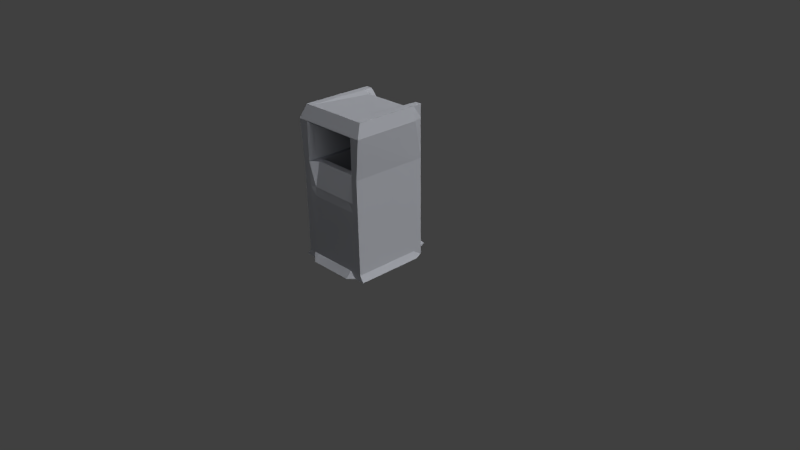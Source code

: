# Source: untitled.blend  (saved by Blender 2.68.0; exported with 4.5.12 LTS)
import bpy
from mathutils import Matrix  # noqa: F401  (used for matrix-valued properties, if any)

bpy.ops.wm.read_factory_settings(use_empty=True)
scene = bpy.context.scene
scene.name = 'Scene'

# ---- collections
col_collection_1 = bpy.data.collections.new('Collection 1'); scene.collection.children.link(col_collection_1)

# ---- materials (node trees are filled in below, after node groups)
mat_material = bpy.data.materials.new('Material')
mat_material.alpha_threshold = 0.0
mat_material.roughness = 0.5
mat_material.line_color = (0.0, 0.0, 0.0, 1.0)

# ---- material node trees
mat_material.use_nodes = True; mat_material.node_tree.nodes.clear()
_N = mat_material.node_tree.nodes; _L = mat_material.node_tree.links
n0 = _N.new('ShaderNodeOutputMaterial'); n0.name = 'Material Output'; n0.location = (300, 300)
n1 = _N.new('ShaderNodeBsdfAnisotropic'); n1.name = 'Glossy BSDF'; n1.location = (100, 300)
n1.distribution = 'BECKMANN'
n1.inputs[0].default_value = (0.4595, 0.474, 0.5173, 1.0)
n1.inputs[1].default_value = 0.7746
_L.new(n1.outputs[0], n0.inputs[0])
n0.is_active_output = True

# ---- world
world_world = bpy.data.worlds.new('World'); scene.world = world_world
world_world.color = (0.05088, 0.05088, 0.05088)
world_world.use_sun_shadow = False
world_world.sun_shadow_jitter_overblur = 0.0
world_world.cycles.sampling_method = 'MANUAL'
world_world.cycles.sample_map_resolution = 256

# ---- cameras
cam_camera = bpy.data.cameras.new('Camera')
cam_camera.clip_end = 100.0
cam_camera.lens = 35.0
cam_camera.sensor_width = 32.0
cam_camera.sensor_height = 18.0
cam_camera.ortho_scale = 7.314
cam_camera.dof.focus_distance = 0.0

# ---- lights
light_point = bpy.data.lights.new('Point', 'POINT')
light_point.transmission_factor = 0.0
light_point.energy = 100.0
light_point.shadow_buffer_clip_start = 0.5
light_point.shadow_soft_size = 0.1
light_point.shadow_maximum_resolution = 0.006
light_point.use_absolute_resolution = True
light_point.cycles.use_multiple_importance_sampling = False
light_lamp = bpy.data.lights.new('Lamp', 'SUN')
light_lamp.transmission_factor = 0.0
light_lamp.cutoff_distance = 30.0
light_lamp.angle = 2.811
light_lamp.energy = 2.6
light_lamp.shadow_buffer_clip_start = 1.001
light_lamp.shadow_soft_size = 5.989
light_lamp.shadow_cascade_max_distance = 1000.0
light_lamp.cycles.use_multiple_importance_sampling = False

# ---- meshes
me_cube = bpy.data.meshes.new('Cube')
me_cube.from_pydata([(0.4123, 0.4433, -1.0), (0.4677, -0.5878, -1.0), (-0.619, -0.5878, -1.0), (-0.5494, 0.4433, -1.0), (0.4123, 0.4433, 1.015), (0.4123, -0.5117, 1.015), (-0.5494, -0.5117, 1.015), (-0.5494, 0.4433, 1.015), (0.4123, 0.4433, 0.841), (0.4572, -0.5878, 0.841), (-0.6029, -0.5878, 0.841), (-0.5494, 0.4433, 0.841), (0.4123, 0.4433, 0.3237), (0.4026, -0.583, 0.3237), (-0.5494, -0.5911, 0.3237), (-0.5494, 0.4433, 0.3237), (-0.4628, 0.4433, -1.0), (-0.4628, -0.5878, -1.0), (-0.4628, 0.4433, 1.015), (-0.4628, -0.5117, 1.015), (-0.4628, -0.5878, 0.841), (-0.4628, 0.4754, 0.841), (-0.4628, 0.4433, 0.3237), (-0.4628, -0.5911, 0.3237), (0.3267, 0.4433, -1.0), (0.3267, -0.5878, -1.0), (0.3267, 0.4433, 1.015), (0.3267, -0.5117, 1.015), (0.3267, -0.5878, 0.841), (0.3267, 0.4767, 0.841), (0.3267, 0.4433, 0.3237), (0.317, -0.583, 0.3237), (-0.4628, 0.365, 0.841), (-0.4628, 0.365, 0.3237), (0.3267, 0.365, 0.841), (0.3267, 0.365, 0.3237), (0.4677, 0.3119, -1.0), (-0.619, 0.3119, -1.0), (0.4123, 0.3216, 1.015), (-0.5494, 0.3216, 1.015), (0.4572, 0.3119, 0.841), (-0.6029, 0.3119, 0.841), (0.4123, 0.3214, 0.3237), (-0.5494, 0.3214, 0.3237), (-0.4628, 0.3119, -1.0), (-0.4628, 0.3216, 1.015), (0.3267, 0.3119, -1.0), (0.3267, 0.3216, 1.015), (0.2402, 0.6763, -1.0), (0.2402, -0.6644, -1.0), (0.2402, 0.4433, 0.9135), (0.2402, -0.5117, 1.015), (0.2402, -0.5878, 0.841), (0.2402, 0.5122, 0.841), (0.2402, 0.4968, 0.3237), (0.2402, -0.5134, 0.3237), (0.2402, 0.365, 0.841), (0.2402, 0.365, 0.3237), (0.2402, 0.3119, -1.0), (0.2402, 0.3216, 0.9808), (-0.3685, 0.6763, -1.0), (-0.3685, -0.6644, -1.0), (-0.3685, 0.4433, 0.9135), (-0.3685, -0.5117, 1.015), (-0.3685, -0.5878, 0.841), (-0.3685, 0.5108, 0.841), (-0.3685, 0.4968, 0.3237), (-0.3685, -0.5134, 0.3237), (-0.3685, 0.365, 0.841), (-0.3685, 0.365, 0.3237), (-0.3685, 0.3119, -1.0), (-0.3685, 0.3216, 0.9808), (0.4123, 0.4433, -0.9202), (0.4123, -0.5833, -0.9202), (-0.5494, -0.5833, -0.9202), (-0.5494, 0.4433, -0.9202), (-0.4628, 0.4433, -0.9202), (-0.4628, -0.5833, -0.9202), (0.3267, 0.4433, -0.9202), (0.3267, -0.5833, -0.9202), (0.4123, 0.3125, -0.9202), (-0.5494, 0.3125, -0.9202), (0.2402, 0.5921, -0.9202), (0.2402, -0.5833, -0.9202), (-0.3685, 0.5922, -0.9202), (-0.3685, -0.5833, -0.9202), (-0.4628, 0.4433, 0.007461), (0.3267, 0.4433, 0.007461), (0.2402, 0.521, 0.007461), (-0.3685, 0.521, 0.007461), (0.4123, 0.4433, 0.007461), (0.4051, -0.5831, 0.007461), (-0.5494, -0.5891, 0.007461), (-0.5494, 0.4433, 0.007461), (-0.4628, -0.5891, 0.007461), (0.3195, -0.5831, 0.007461), (0.4123, 0.3191, 0.007461), (-0.5494, 0.3191, 0.007461), (0.2402, -0.5788, 0.007461), (-0.3685, -0.5792, 0.007461), (-0.4628, 0.4433, -0.1108), (0.3267, 0.4433, -0.1108), (0.2402, 0.5301, -0.1108), (-0.3685, 0.5301, -0.1108), (0.4123, 0.4433, -0.1108), (0.406, -0.5831, -0.1108), (-0.5494, -0.5884, -0.1108), (-0.5494, 0.4433, -0.1108), (-0.4628, -0.5884, -0.1108), (0.3204, -0.5831, -0.1108), (0.4123, 0.3183, -0.1108), (-0.5494, 0.3183, -0.1108), (0.2402, -0.5854, -0.1108), (-0.3685, -0.5858, -0.1108), (-0.4628, -0.4895, 0.3237), (-0.4628, -0.4865, 0.841), (0.3181, -0.4822, 0.3237), (0.3267, -0.4865, 0.841), (0.2681, -0.42, 0.3237), (0.2402, -0.4865, 0.841), (-0.3685, -0.4865, 0.841), (-0.4022, -0.42, 0.3237), (-0.4628, 0.2467, 0.3237), (0.3255, 0.2477, 0.3237), (0.2681, 0.2846, 0.3237), (0.2402, 0.2472, 0.841), (-0.3685, 0.2472, 0.841), (-0.4022, 0.2846, 0.3237), (-0.4628, 0.2472, 0.841), (0.3267, 0.2472, 0.841), (0.2402, -0.42, -0.8575), (-0.3685, -0.42, -0.8575), (0.2402, 0.2564, -0.8575), (-0.3685, 0.2564, -0.8575), (-0.4595, -0.5528, 0.841), (0.3267, -0.5528, 0.841), (-0.4628, -0.5559, 0.3237), (0.3174, -0.5481, 0.3237), (0.2402, -0.4811, 0.3237), (0.2402, -0.5528, 0.841), (-0.3652, -0.5528, 0.841), (-0.3685, -0.4811, 0.3237), (-0.4595, -0.5196, 0.841), (0.3267, -0.5196, 0.841), (-0.4628, -0.5227, 0.3237), (0.3177, -0.5152, 0.3237), (0.2402, -0.4506, 0.3237), (0.2402, -0.5196, 0.841), (-0.3652, -0.5196, 0.841), (-0.3685, -0.4506, 0.3237), (-0.4595, -0.5528, 0.8119), (0.3267, -0.5528, 0.8119), (0.2402, -0.5528, 0.8119), (-0.3652, -0.5528, 0.8119), (-0.4595, -0.5196, 0.8119), (0.3267, -0.5196, 0.8119), (0.2402, -0.5196, 0.8119), (-0.3652, -0.5196, 0.8119)], [], [(44, 17, 2, 37), (45, 39, 6, 19), (40, 38, 5, 9), (20, 19, 6, 10), (41, 39, 7, 11), (76, 16, 3, 75), (42, 40, 9, 13), (23, 20, 10, 14), (43, 41, 11, 15), (18, 21, 11, 7), (21, 22, 15, 11), (96, 42, 13, 91), (94, 23, 14, 92), (97, 43, 15, 93), (70, 61, 17, 44), (71, 45, 19, 63), (64, 63, 19, 20), (84, 60, 16, 76), (128, 122, 33, 32), (62, 65, 21, 18), (65, 66, 22, 21), (99, 67, 23, 94), (36, 1, 25, 46), (38, 47, 27, 5), (9, 5, 27, 28), (72, 0, 24, 78), (13, 9, 28, 31), (4, 8, 29, 26), (8, 12, 30, 29), (91, 13, 31, 95), (69, 68, 32, 33), (124, 123, 35, 57), (126, 128, 32, 68), (123, 129, 34, 35), (16, 44, 37, 3), (18, 7, 39, 45), (8, 4, 38, 40), (10, 6, 39, 41), (12, 8, 40, 42), (14, 10, 41, 43), (90, 12, 42, 96), (92, 14, 43, 97), (60, 70, 44, 16), (62, 18, 45, 71), (0, 36, 46, 24), (4, 26, 47, 38), (46, 25, 49, 58), (47, 59, 51, 27), (28, 27, 51, 52), (78, 24, 48, 82), (26, 29, 53, 50), (29, 30, 54, 53), (95, 31, 55, 98), (35, 34, 56, 57), (127, 124, 57, 69), (129, 125, 56, 34), (24, 46, 58, 48), (26, 50, 59, 47), (58, 49, 61, 70), (59, 71, 63, 51), (52, 51, 63, 64), (82, 48, 60, 84), (50, 53, 65, 62), (53, 54, 66, 65), (98, 55, 67, 99), (57, 56, 68, 69), (125, 126, 68, 56), (48, 58, 70, 60), (50, 62, 71, 59), (122, 127, 69, 33), (100, 76, 75, 107), (36, 80, 73, 1), (17, 77, 74, 2), (37, 81, 75, 3), (103, 84, 76, 100), (61, 85, 77, 17), (104, 72, 78, 101), (1, 73, 79, 25), (0, 72, 80, 36), (2, 74, 81, 37), (101, 78, 82, 102), (25, 79, 83, 49), (102, 82, 84, 103), (49, 83, 85, 61), (110, 96, 91, 105), (108, 94, 92, 106), (111, 97, 93, 107), (113, 99, 94, 108), (105, 91, 95, 109), (104, 90, 96, 110), (106, 92, 97, 111), (109, 95, 98, 112), (112, 98, 99, 113), (22, 86, 93, 15), (66, 89, 86, 22), (12, 90, 87, 30), (30, 87, 88, 54), (54, 88, 89, 66), (86, 100, 107, 93), (89, 103, 100, 86), (90, 104, 101, 87), (87, 101, 102, 88), (88, 102, 103, 89), (80, 110, 105, 73), (77, 108, 106, 74), (81, 111, 107, 75), (85, 113, 108, 77), (73, 105, 109, 79), (72, 104, 110, 80), (74, 106, 111, 81), (79, 109, 112, 83), (83, 112, 113, 85), (142, 144, 114, 115), (146, 145, 116, 118), (148, 142, 115, 120), (145, 143, 117, 116), (149, 146, 118, 121), (143, 147, 119, 117), (147, 148, 120, 119), (144, 149, 121, 114), (115, 114, 122, 128), (118, 116, 123, 124), (120, 115, 128, 126), (116, 117, 129, 123), (118, 124, 132, 130), (117, 119, 125, 129), (119, 120, 126, 125), (114, 121, 127, 122), (131, 130, 132, 133), (121, 118, 130, 131), (124, 127, 133, 132), (127, 121, 131, 133), (20, 23, 136, 134), (55, 31, 137, 138), (64, 20, 134, 140), (31, 28, 135, 137), (67, 55, 138, 141), (28, 52, 139, 135), (52, 64, 140, 139), (23, 67, 141, 136), (134, 136, 144, 142), (138, 137, 145, 146), (143, 135, 151, 155), (137, 135, 143, 145), (141, 138, 146, 149), (150, 154, 157, 156, 155, 151, 152, 153), (139, 140, 153, 152), (136, 141, 149, 144), (140, 134, 150, 153), (148, 147, 156, 157), (135, 139, 152, 151), (134, 142, 154, 150), (142, 148, 157, 154), (147, 143, 155, 156)])
me_cube.materials.append(mat_material)
me_cube.use_remesh_preserve_volume = False
me_cube.use_remesh_preserve_attributes = False
me_cube.use_mirror_vertex_groups = False
me_cube.update()

# ---- objects
ob_point = bpy.data.objects.new('Point', light_point)
ob_cube = bpy.data.objects.new('Cube', me_cube)
ob_lamp = bpy.data.objects.new('Lamp', light_lamp)
ob_camera = bpy.data.objects.new('Camera', cam_camera)

# ---- transforms, parenting, visibility, modifiers, constraints
ob_point.location = (0.0, 0.0, 0.0)
ob_point.lineart.crease_threshold = 0.0
ob_cube.location = (0.0, 0.0, 1.0)
ob_cube.lock_rotations_4d = False
ob_cube.empty_display_type = 'ARROWS'
ob_cube.lineart.crease_threshold = 0.0
ob_lamp.location = (4.076, 1.005, 5.904)
ob_lamp.rotation_euler = (0.6503, 0.05522, 1.866)
ob_lamp.lock_rotations_4d = False
ob_lamp.empty_display_type = 'ARROWS'
ob_lamp.color = (0.0, 0.0, 0.0, 0.0)
ob_lamp.lineart.crease_threshold = 0.0
ob_camera.location = (7.481, -6.508, 5.344)
ob_camera.rotation_euler = (1.109, 0.01082, 0.8149)
ob_camera.lock_rotations_4d = False
ob_camera.empty_display_type = 'ARROWS'
ob_camera.color = (0.0, 0.0, 0.0, 0.0)
ob_camera.display_type = 'WIRE'
ob_camera.lineart.crease_threshold = 0.0

# ---- collection membership
col_collection_1.objects.link(ob_point)
col_collection_1.objects.link(ob_cube)
col_collection_1.objects.link(ob_lamp)
col_collection_1.objects.link(ob_camera)

# ---- scene / render settings (as saved in the file)
scene.camera = ob_camera
scene.frame_start = 1; scene.frame_end = 250; scene.frame_set(1)
scene.render.engine = 'CYCLES'
scene.render.image_settings.color_mode = 'RGB'
scene.render.image_settings.compression = 90
scene.render.resolution_percentage = 50
scene.render.dither_intensity = 0.0
scene.cycles.use_denoising = False
scene.cycles.samples = 10
scene.cycles.sampling_pattern = 'TABULATED_SOBOL'
scene.cycles.light_sampling_threshold = 0.0
scene.cycles.use_adaptive_sampling = False
scene.cycles.use_light_tree = False
scene.cycles.blur_glossy = 0.0
scene.cycles.volume_bounces = 1
scene.cycles.pixel_filter_type = 'GAUSSIAN'
scene.cycles.sample_clamp_indirect = 0.0
scene.view_settings.view_transform = 'Standard'
bpy.context.view_layer.update()
